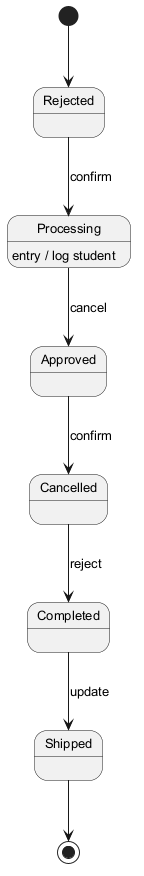

The diagram above was rendered by PlantUML. Its source (embedded in the PNG):
@startuml
skinparam monochrome true
skinparam defaultFontSize 13
[*] --> Rejected
Rejected --> Processing : confirm
Processing --> Approved : cancel
Processing : entry / log student
Approved --> Cancelled : confirm
Cancelled --> Completed : reject
Completed --> Shipped : update
Shipped --> [*]
@enduml